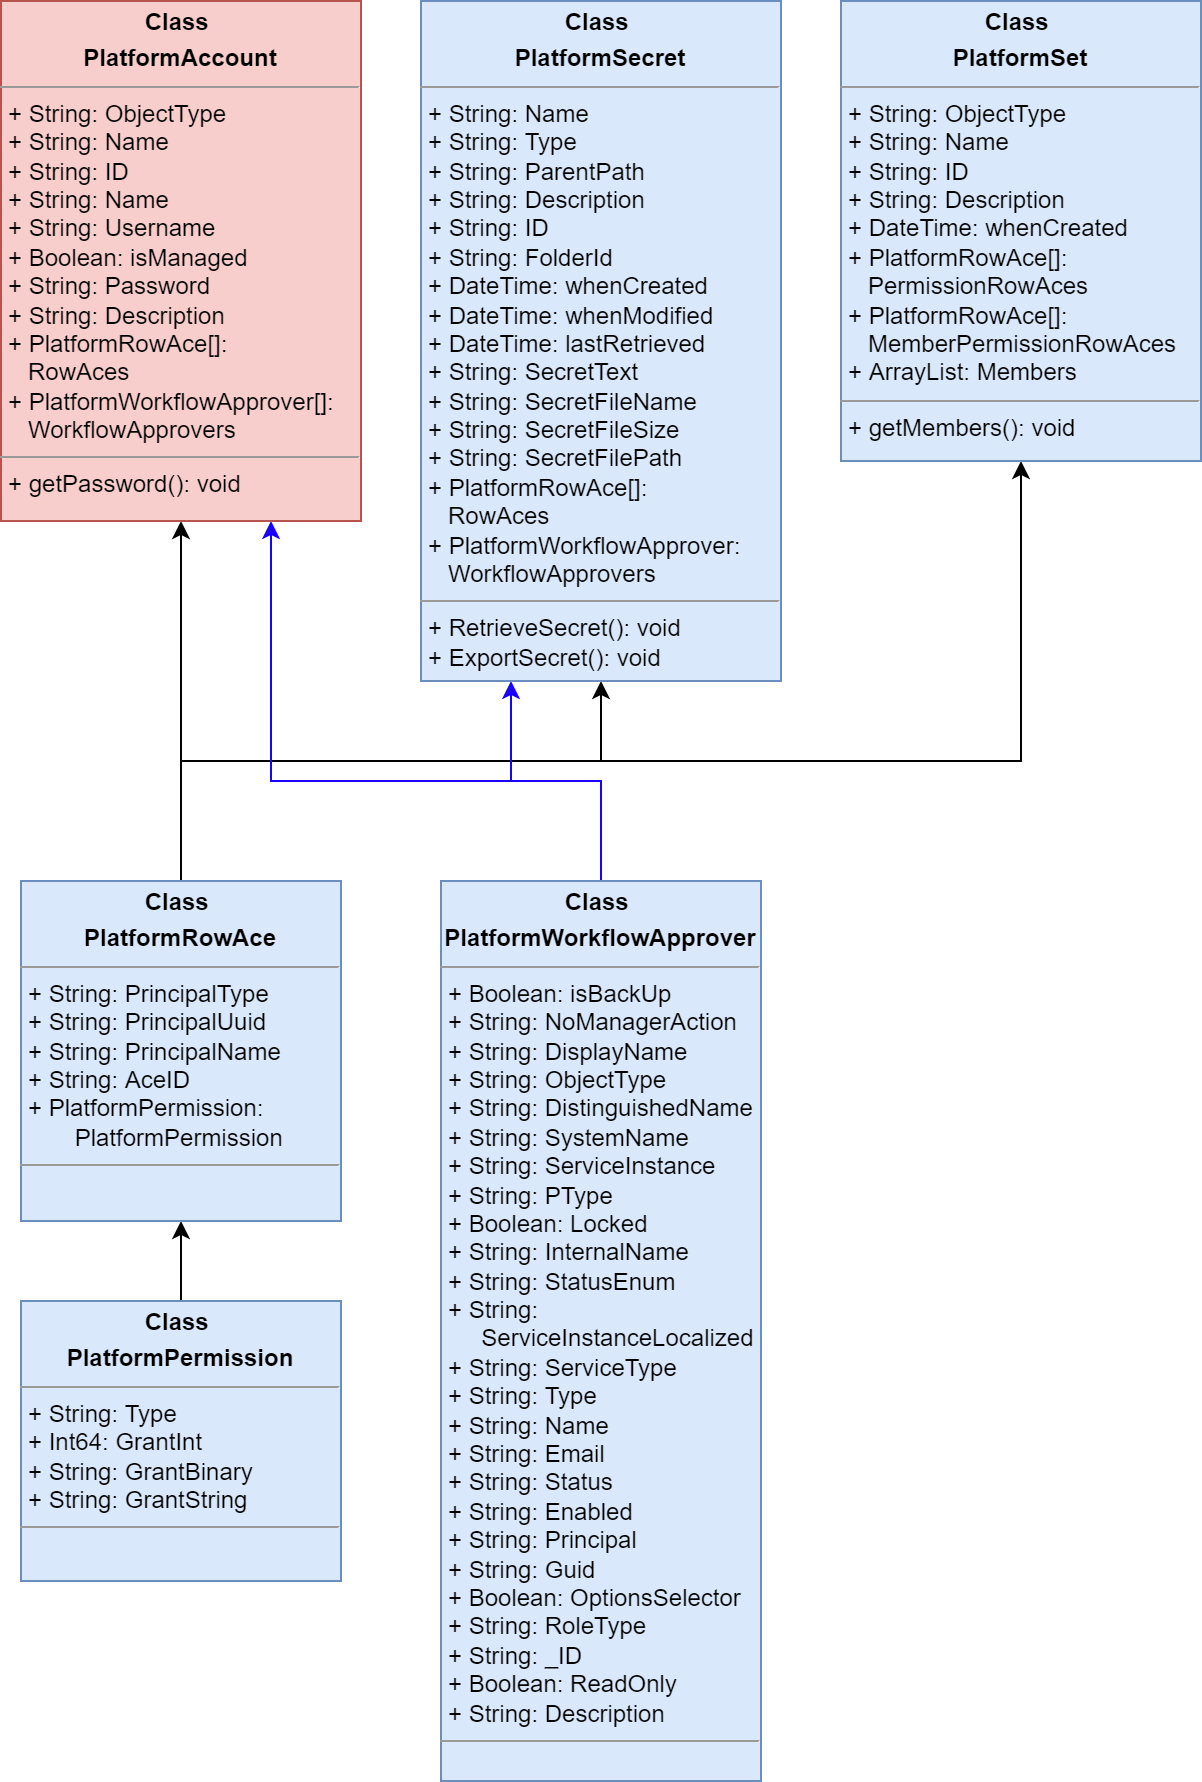

The diagram above was exported from draw.io. Its source (the exported page's mxGraphModel, read from the mxfile embedded in the PNG):
<mxGraphModel dx="1102" dy="1025" grid="1" gridSize="10" guides="1" tooltips="1" connect="1" arrows="1" fold="1" page="1" pageScale="1" pageWidth="850" pageHeight="1100" math="0" shadow="0">
  <root>
    <mxCell id="0" />
    <mxCell id="1" parent="0" />
    <mxCell id="X38_vA64xEPOQpa_aPta-8" style="edgeStyle=orthogonalEdgeStyle;rounded=0;orthogonalLoop=1;jettySize=auto;html=1;entryX=0.5;entryY=1;entryDx=0;entryDy=0;" parent="1" source="X38_vA64xEPOQpa_aPta-2" target="X38_vA64xEPOQpa_aPta-3" edge="1">
      <mxGeometry relative="1" as="geometry" />
    </mxCell>
    <mxCell id="X38_vA64xEPOQpa_aPta-2" value="&lt;p style=&quot;margin: 0px ; margin-top: 4px ; text-align: center&quot;&gt;&lt;b&gt;Class&amp;nbsp;&lt;/b&gt;&lt;/p&gt;&lt;p style=&quot;margin: 0px ; margin-top: 4px ; text-align: center&quot;&gt;&lt;b&gt;PlatformPermission&lt;/b&gt;&lt;/p&gt;&lt;hr size=&quot;1&quot;&gt;&lt;p style=&quot;margin: 0px ; margin-left: 4px&quot;&gt;+ String: Type&lt;/p&gt;&lt;p style=&quot;margin: 0px ; margin-left: 4px&quot;&gt;+ Int64: GrantInt&lt;/p&gt;&lt;p style=&quot;margin: 0px ; margin-left: 4px&quot;&gt;+ String: GrantBinary&lt;/p&gt;&lt;p style=&quot;margin: 0px ; margin-left: 4px&quot;&gt;+ String: GrantString&lt;/p&gt;&lt;hr size=&quot;1&quot;&gt;&lt;p style=&quot;margin: 0px ; margin-left: 4px&quot;&gt;&lt;br&gt;&lt;/p&gt;" style="verticalAlign=top;align=left;overflow=fill;fontSize=12;fontFamily=Helvetica;html=1;fillColor=#dae8fc;strokeColor=#6c8ebf;" parent="1" vertex="1">
      <mxGeometry x="80" y="730" width="160" height="140" as="geometry" />
    </mxCell>
    <mxCell id="X38_vA64xEPOQpa_aPta-10" style="edgeStyle=orthogonalEdgeStyle;rounded=0;orthogonalLoop=1;jettySize=auto;html=1;entryX=0.5;entryY=1;entryDx=0;entryDy=0;" parent="1" source="X38_vA64xEPOQpa_aPta-3" target="X38_vA64xEPOQpa_aPta-7" edge="1">
      <mxGeometry relative="1" as="geometry" />
    </mxCell>
    <mxCell id="X38_vA64xEPOQpa_aPta-14" style="edgeStyle=orthogonalEdgeStyle;rounded=0;orthogonalLoop=1;jettySize=auto;html=1;entryX=0.5;entryY=1;entryDx=0;entryDy=0;" parent="1" source="X38_vA64xEPOQpa_aPta-3" target="X38_vA64xEPOQpa_aPta-5" edge="1">
      <mxGeometry relative="1" as="geometry">
        <Array as="points">
          <mxPoint x="160" y="460" />
          <mxPoint x="370" y="460" />
        </Array>
      </mxGeometry>
    </mxCell>
    <mxCell id="X38_vA64xEPOQpa_aPta-15" style="edgeStyle=orthogonalEdgeStyle;rounded=0;orthogonalLoop=1;jettySize=auto;html=1;entryX=0.5;entryY=1;entryDx=0;entryDy=0;" parent="1" source="X38_vA64xEPOQpa_aPta-3" target="X38_vA64xEPOQpa_aPta-6" edge="1">
      <mxGeometry relative="1" as="geometry">
        <Array as="points">
          <mxPoint x="160" y="460" />
          <mxPoint x="580" y="460" />
        </Array>
      </mxGeometry>
    </mxCell>
    <mxCell id="X38_vA64xEPOQpa_aPta-3" value="&lt;p style=&quot;margin: 0px ; margin-top: 4px ; text-align: center&quot;&gt;&lt;b&gt;Class&amp;nbsp;&lt;/b&gt;&lt;/p&gt;&lt;p style=&quot;margin: 0px ; margin-top: 4px ; text-align: center&quot;&gt;&lt;b&gt;PlatformRowAce&lt;/b&gt;&lt;/p&gt;&lt;hr size=&quot;1&quot;&gt;&lt;p style=&quot;margin: 0px ; margin-left: 4px&quot;&gt;+ String: PrincipalType&lt;br&gt;&lt;/p&gt;&lt;p style=&quot;margin: 0px ; margin-left: 4px&quot;&gt;+ String: PrincipalUuid&lt;/p&gt;&lt;p style=&quot;margin: 0px ; margin-left: 4px&quot;&gt;+ String: PrincipalName&lt;/p&gt;&lt;p style=&quot;margin: 0px ; margin-left: 4px&quot;&gt;+ String: AceID&lt;/p&gt;&lt;p style=&quot;margin: 0px ; margin-left: 4px&quot;&gt;+ PlatformPermission:&amp;nbsp;&lt;/p&gt;&lt;p style=&quot;margin: 0px ; margin-left: 4px&quot;&gt;&amp;nbsp; &amp;nbsp; &amp;nbsp; &amp;nbsp;PlatformPermission&lt;/p&gt;&lt;hr size=&quot;1&quot;&gt;&lt;p style=&quot;margin: 0px ; margin-left: 4px&quot;&gt;&lt;br&gt;&lt;/p&gt;" style="verticalAlign=top;align=left;overflow=fill;fontSize=12;fontFamily=Helvetica;html=1;fillColor=#dae8fc;strokeColor=#6c8ebf;" parent="1" vertex="1">
      <mxGeometry x="80" y="520" width="160" height="170" as="geometry" />
    </mxCell>
    <mxCell id="X38_vA64xEPOQpa_aPta-17" style="edgeStyle=orthogonalEdgeStyle;rounded=0;orthogonalLoop=1;jettySize=auto;html=1;entryX=0.75;entryY=1;entryDx=0;entryDy=0;strokeColor=#1900FF;" parent="1" source="X38_vA64xEPOQpa_aPta-4" target="X38_vA64xEPOQpa_aPta-7" edge="1">
      <mxGeometry relative="1" as="geometry">
        <Array as="points">
          <mxPoint x="370" y="470" />
          <mxPoint x="205" y="470" />
        </Array>
      </mxGeometry>
    </mxCell>
    <mxCell id="X38_vA64xEPOQpa_aPta-18" style="edgeStyle=orthogonalEdgeStyle;rounded=0;orthogonalLoop=1;jettySize=auto;html=1;entryX=0.25;entryY=1;entryDx=0;entryDy=0;strokeColor=#1900FF;" parent="1" source="X38_vA64xEPOQpa_aPta-4" target="X38_vA64xEPOQpa_aPta-5" edge="1">
      <mxGeometry relative="1" as="geometry" />
    </mxCell>
    <mxCell id="X38_vA64xEPOQpa_aPta-4" value="&lt;p style=&quot;margin: 0px ; margin-top: 4px ; text-align: center&quot;&gt;&lt;b&gt;Class&amp;nbsp;&lt;/b&gt;&lt;/p&gt;&lt;p style=&quot;margin: 0px ; margin-top: 4px ; text-align: center&quot;&gt;&lt;b&gt;PlatformWorkflowApprover&lt;/b&gt;&lt;/p&gt;&lt;hr size=&quot;1&quot;&gt;&lt;p style=&quot;margin: 0px ; margin-left: 4px&quot;&gt;+ Boolean: isBackUp&lt;br&gt;&lt;/p&gt;&lt;p style=&quot;margin: 0px ; margin-left: 4px&quot;&gt;+ String: NoManagerAction&lt;/p&gt;&lt;p style=&quot;margin: 0px ; margin-left: 4px&quot;&gt;+ String: DisplayName&lt;/p&gt;&lt;p style=&quot;margin: 0px ; margin-left: 4px&quot;&gt;+ String: ObjectType&lt;/p&gt;&lt;p style=&quot;margin: 0px ; margin-left: 4px&quot;&gt;+ String: DistinguishedName&lt;/p&gt;&lt;p style=&quot;margin: 0px ; margin-left: 4px&quot;&gt;+ String: SystemName&lt;/p&gt;&lt;p style=&quot;margin: 0px ; margin-left: 4px&quot;&gt;+ String: ServiceInstance&lt;/p&gt;&lt;p style=&quot;margin: 0px ; margin-left: 4px&quot;&gt;+ String: PType&lt;/p&gt;&lt;p style=&quot;margin: 0px ; margin-left: 4px&quot;&gt;+ Boolean: Locked&lt;/p&gt;&lt;p style=&quot;margin: 0px ; margin-left: 4px&quot;&gt;+ String: InternalName&lt;/p&gt;&lt;p style=&quot;margin: 0px ; margin-left: 4px&quot;&gt;+ String: StatusEnum&lt;/p&gt;&lt;p style=&quot;margin: 0px ; margin-left: 4px&quot;&gt;+ String:&amp;nbsp;&lt;/p&gt;&lt;p style=&quot;margin: 0px ; margin-left: 4px&quot;&gt;&amp;nbsp; &amp;nbsp; &amp;nbsp;ServiceInstanceLocalized&lt;/p&gt;&lt;p style=&quot;margin: 0px ; margin-left: 4px&quot;&gt;+ String: ServiceType&lt;/p&gt;&lt;p style=&quot;margin: 0px ; margin-left: 4px&quot;&gt;+ String: Type&lt;/p&gt;&lt;p style=&quot;margin: 0px ; margin-left: 4px&quot;&gt;+ String: Name&lt;/p&gt;&lt;p style=&quot;margin: 0px ; margin-left: 4px&quot;&gt;+ String: Email&lt;/p&gt;&lt;p style=&quot;margin: 0px ; margin-left: 4px&quot;&gt;+ String: Status&lt;/p&gt;&lt;p style=&quot;margin: 0px ; margin-left: 4px&quot;&gt;+ String: Enabled&lt;/p&gt;&lt;p style=&quot;margin: 0px ; margin-left: 4px&quot;&gt;+ String: Principal&lt;/p&gt;&lt;p style=&quot;margin: 0px ; margin-left: 4px&quot;&gt;+ String: Guid&lt;/p&gt;&lt;p style=&quot;margin: 0px ; margin-left: 4px&quot;&gt;+ Boolean: OptionsSelector&lt;/p&gt;&lt;p style=&quot;margin: 0px ; margin-left: 4px&quot;&gt;+ String: RoleType&lt;/p&gt;&lt;p style=&quot;margin: 0px ; margin-left: 4px&quot;&gt;+ String: _ID&lt;/p&gt;&lt;p style=&quot;margin: 0px ; margin-left: 4px&quot;&gt;+ Boolean: ReadOnly&lt;/p&gt;&lt;p style=&quot;margin: 0px ; margin-left: 4px&quot;&gt;+ String: Description&lt;/p&gt;&lt;hr size=&quot;1&quot;&gt;&lt;p style=&quot;margin: 0px ; margin-left: 4px&quot;&gt;&lt;br&gt;&lt;/p&gt;" style="verticalAlign=top;align=left;overflow=fill;fontSize=12;fontFamily=Helvetica;html=1;fillColor=#dae8fc;strokeColor=#6c8ebf;" parent="1" vertex="1">
      <mxGeometry x="290" y="520" width="160" height="450" as="geometry" />
    </mxCell>
    <mxCell id="X38_vA64xEPOQpa_aPta-5" value="&lt;p style=&quot;margin: 0px ; margin-top: 4px ; text-align: center&quot;&gt;&lt;b&gt;Class&amp;nbsp;&lt;/b&gt;&lt;/p&gt;&lt;p style=&quot;margin: 0px ; margin-top: 4px ; text-align: center&quot;&gt;&lt;b&gt;PlatformSecret&lt;/b&gt;&lt;/p&gt;&lt;hr size=&quot;1&quot;&gt;&lt;p style=&quot;margin: 0px ; margin-left: 4px&quot;&gt;+ String: Name&lt;br&gt;&lt;/p&gt;&lt;p style=&quot;margin: 0px ; margin-left: 4px&quot;&gt;+ String: Type&lt;/p&gt;&lt;p style=&quot;margin: 0px ; margin-left: 4px&quot;&gt;+ String: ParentPath&lt;/p&gt;&lt;p style=&quot;margin: 0px ; margin-left: 4px&quot;&gt;+ String: Description&lt;/p&gt;&lt;p style=&quot;margin: 0px ; margin-left: 4px&quot;&gt;+ String: ID&lt;/p&gt;&lt;p style=&quot;margin: 0px ; margin-left: 4px&quot;&gt;+ String: FolderId&lt;/p&gt;&lt;p style=&quot;margin: 0px ; margin-left: 4px&quot;&gt;+ DateTime: whenCreated&lt;/p&gt;&lt;p style=&quot;margin: 0px ; margin-left: 4px&quot;&gt;+ DateTime: whenModified&lt;/p&gt;&lt;p style=&quot;margin: 0px ; margin-left: 4px&quot;&gt;+ DateTime: lastRetrieved&lt;/p&gt;&lt;p style=&quot;margin: 0px ; margin-left: 4px&quot;&gt;+ String: SecretText&lt;/p&gt;&lt;p style=&quot;margin: 0px ; margin-left: 4px&quot;&gt;+ String: SecretFileName&lt;/p&gt;&lt;p style=&quot;margin: 0px ; margin-left: 4px&quot;&gt;+ String: SecretFileSize&lt;/p&gt;&lt;p style=&quot;margin: 0px ; margin-left: 4px&quot;&gt;+ String: SecretFilePath&lt;/p&gt;&lt;p style=&quot;margin: 0px ; margin-left: 4px&quot;&gt;+ PlatformRowAce[]:&amp;nbsp;&lt;/p&gt;&lt;p style=&quot;margin: 0px ; margin-left: 4px&quot;&gt;&amp;nbsp; &amp;nbsp;RowAces&lt;/p&gt;&lt;p style=&quot;margin: 0px ; margin-left: 4px&quot;&gt;+ PlatformWorkflowApprover:&lt;/p&gt;&lt;p style=&quot;margin: 0px ; margin-left: 4px&quot;&gt;&amp;nbsp; &amp;nbsp;WorkflowApprovers&lt;br&gt;&lt;/p&gt;&lt;hr size=&quot;1&quot;&gt;&lt;p style=&quot;margin: 0px ; margin-left: 4px&quot;&gt;+ RetrieveSecret(): void&lt;/p&gt;&lt;p style=&quot;margin: 0px ; margin-left: 4px&quot;&gt;+ ExportSecret(): void&lt;/p&gt;" style="verticalAlign=top;align=left;overflow=fill;fontSize=12;fontFamily=Helvetica;html=1;fillColor=#dae8fc;strokeColor=#6c8ebf;" parent="1" vertex="1">
      <mxGeometry x="280" y="80" width="180" height="340" as="geometry" />
    </mxCell>
    <mxCell id="X38_vA64xEPOQpa_aPta-6" value="&lt;p style=&quot;margin: 0px ; margin-top: 4px ; text-align: center&quot;&gt;&lt;b&gt;Class&amp;nbsp;&lt;/b&gt;&lt;/p&gt;&lt;p style=&quot;margin: 0px ; margin-top: 4px ; text-align: center&quot;&gt;&lt;b&gt;PlatformSet&lt;/b&gt;&lt;/p&gt;&lt;hr size=&quot;1&quot;&gt;&lt;p style=&quot;margin: 0px ; margin-left: 4px&quot;&gt;+ String: ObjectType&lt;br&gt;&lt;/p&gt;&lt;p style=&quot;margin: 0px ; margin-left: 4px&quot;&gt;+ String: Name&lt;/p&gt;&lt;p style=&quot;margin: 0px ; margin-left: 4px&quot;&gt;+ String: ID&lt;/p&gt;&lt;p style=&quot;margin: 0px ; margin-left: 4px&quot;&gt;+ String: Description&lt;/p&gt;&lt;p style=&quot;margin: 0px ; margin-left: 4px&quot;&gt;+ DateTime: whenCreated&lt;/p&gt;&lt;p style=&quot;margin: 0px ; margin-left: 4px&quot;&gt;+ PlatformRowAce[]:&amp;nbsp;&lt;/p&gt;&lt;p style=&quot;margin: 0px ; margin-left: 4px&quot;&gt;&amp;nbsp; &amp;nbsp;PermissionRowAces&lt;/p&gt;&lt;p style=&quot;margin: 0px ; margin-left: 4px&quot;&gt;+ PlatformRowAce[]:&lt;/p&gt;&lt;p style=&quot;margin: 0px ; margin-left: 4px&quot;&gt;&amp;nbsp; &amp;nbsp;MemberPermissionRowAces&lt;/p&gt;&lt;p style=&quot;margin: 0px ; margin-left: 4px&quot;&gt;+ ArrayList: Members&lt;/p&gt;&lt;hr size=&quot;1&quot;&gt;&lt;p style=&quot;margin: 0px ; margin-left: 4px&quot;&gt;+ getMembers(): void&lt;/p&gt;" style="verticalAlign=top;align=left;overflow=fill;fontSize=12;fontFamily=Helvetica;html=1;fillColor=#dae8fc;strokeColor=#6c8ebf;" parent="1" vertex="1">
      <mxGeometry x="490" y="80" width="180" height="230" as="geometry" />
    </mxCell>
    <mxCell id="X38_vA64xEPOQpa_aPta-7" value="&lt;p style=&quot;margin: 0px ; margin-top: 4px ; text-align: center&quot;&gt;&lt;b&gt;Class&amp;nbsp;&lt;/b&gt;&lt;/p&gt;&lt;p style=&quot;margin: 0px ; margin-top: 4px ; text-align: center&quot;&gt;&lt;b&gt;PlatformAccount&lt;/b&gt;&lt;/p&gt;&lt;hr size=&quot;1&quot;&gt;&lt;p style=&quot;margin: 0px ; margin-left: 4px&quot;&gt;+ String: ObjectType&lt;br&gt;&lt;/p&gt;&lt;p style=&quot;margin: 0px ; margin-left: 4px&quot;&gt;+ String: Name&lt;/p&gt;&lt;p style=&quot;margin: 0px ; margin-left: 4px&quot;&gt;+ String: ID&lt;/p&gt;&lt;p style=&quot;margin: 0px ; margin-left: 4px&quot;&gt;+ String: Name&lt;/p&gt;&lt;p style=&quot;margin: 0px ; margin-left: 4px&quot;&gt;+ String: Username&lt;/p&gt;&lt;p style=&quot;margin: 0px ; margin-left: 4px&quot;&gt;+ Boolean: isManaged&lt;/p&gt;&lt;p style=&quot;margin: 0px ; margin-left: 4px&quot;&gt;+ String: Password&lt;/p&gt;&lt;p style=&quot;margin: 0px ; margin-left: 4px&quot;&gt;+ String: Description&lt;/p&gt;&lt;p style=&quot;margin: 0px ; margin-left: 4px&quot;&gt;+ PlatformRowAce[]:&lt;/p&gt;&lt;p style=&quot;margin: 0px ; margin-left: 4px&quot;&gt;&amp;nbsp; &amp;nbsp;RowAces&lt;/p&gt;&lt;p style=&quot;margin: 0px ; margin-left: 4px&quot;&gt;+ PlatformWorkflowApprover[]:&lt;/p&gt;&lt;p style=&quot;margin: 0px ; margin-left: 4px&quot;&gt;&amp;nbsp; &amp;nbsp;WorkflowApprovers&lt;br&gt;&lt;/p&gt;&lt;hr size=&quot;1&quot;&gt;&lt;p style=&quot;margin: 0px ; margin-left: 4px&quot;&gt;+ getPassword(): void&lt;/p&gt;" style="verticalAlign=top;align=left;overflow=fill;fontSize=12;fontFamily=Helvetica;html=1;fillColor=#f8cecc;strokeColor=#b85450;" parent="1" vertex="1">
      <mxGeometry x="70" y="80" width="180" height="260" as="geometry" />
    </mxCell>
  </root>
</mxGraphModel>